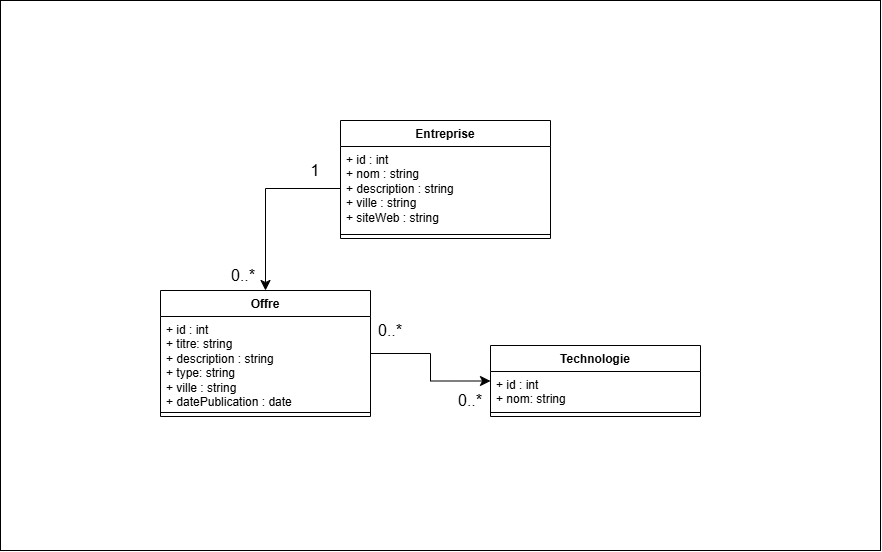

The diagram above was exported from draw.io. Its source (the exported page's mxGraphModel, read from the mxfile embedded in the PNG):
<mxGraphModel dx="4582" dy="2668" grid="1" gridSize="10" guides="1" tooltips="1" connect="1" arrows="1" fold="1" page="1" pageScale="1" pageWidth="827" pageHeight="1169" math="0" shadow="0">
  <root>
    <mxCell id="0" />
    <mxCell id="1" parent="0" />
    <mxCell id="tHxwO3xNtgQqxSa1fYny-30" parent="1" style="rounded=0;whiteSpace=wrap;html=1;" value="" vertex="1">
      <mxGeometry height="550" width="880" x="-1040" y="150" as="geometry" />
    </mxCell>
    <mxCell id="tHxwO3xNtgQqxSa1fYny-37" parent="1" style="swimlane;fontStyle=1;align=center;verticalAlign=top;childLayout=stackLayout;horizontal=1;startSize=26;horizontalStack=0;resizeParent=1;resizeParentMax=0;resizeLast=0;collapsible=1;marginBottom=0;whiteSpace=wrap;html=1;" value="Entreprise      " vertex="1">
      <mxGeometry height="118" width="210" x="-700" y="270" as="geometry" />
    </mxCell>
    <mxCell id="tHxwO3xNtgQqxSa1fYny-38" parent="tHxwO3xNtgQqxSa1fYny-37" style="text;strokeColor=none;fillColor=none;align=left;verticalAlign=top;spacingLeft=4;spacingRight=4;overflow=hidden;rotatable=0;points=[[0,0.5],[1,0.5]];portConstraint=eastwest;whiteSpace=wrap;html=1;" value="+ id : int&lt;div&gt;+ nom : string&lt;/div&gt;&lt;div&gt;+ description : string&lt;/div&gt;&lt;div&gt;+ ville : string&lt;/div&gt;&lt;div&gt;+ siteWeb : string&lt;/div&gt;" vertex="1">
      <mxGeometry height="84" width="210" y="26" as="geometry" />
    </mxCell>
    <mxCell id="tHxwO3xNtgQqxSa1fYny-39" parent="tHxwO3xNtgQqxSa1fYny-37" style="line;strokeWidth=1;fillColor=none;align=left;verticalAlign=middle;spacingTop=-1;spacingLeft=3;spacingRight=3;rotatable=0;labelPosition=right;points=[];portConstraint=eastwest;strokeColor=inherit;" value="" vertex="1">
      <mxGeometry height="8" width="210" y="110" as="geometry" />
    </mxCell>
    <mxCell id="tHxwO3xNtgQqxSa1fYny-41" parent="1" style="swimlane;fontStyle=1;align=center;verticalAlign=top;childLayout=stackLayout;horizontal=1;startSize=26;horizontalStack=0;resizeParent=1;resizeParentMax=0;resizeLast=0;collapsible=1;marginBottom=0;whiteSpace=wrap;html=1;" value="Technologie" vertex="1">
      <mxGeometry height="71" width="210" x="-550" y="495" as="geometry" />
    </mxCell>
    <mxCell id="tHxwO3xNtgQqxSa1fYny-42" parent="tHxwO3xNtgQqxSa1fYny-41" style="text;strokeColor=none;fillColor=none;align=left;verticalAlign=top;spacingLeft=4;spacingRight=4;overflow=hidden;rotatable=0;points=[[0,0.5],[1,0.5]];portConstraint=eastwest;whiteSpace=wrap;html=1;" value="+ id : int&lt;div&gt;+ nom: string&lt;/div&gt;" vertex="1">
      <mxGeometry height="37" width="210" y="26" as="geometry" />
    </mxCell>
    <mxCell id="tHxwO3xNtgQqxSa1fYny-43" parent="tHxwO3xNtgQqxSa1fYny-41" style="line;strokeWidth=1;fillColor=none;align=left;verticalAlign=middle;spacingTop=-1;spacingLeft=3;spacingRight=3;rotatable=0;labelPosition=right;points=[];portConstraint=eastwest;strokeColor=inherit;" value="" vertex="1">
      <mxGeometry height="8" width="210" y="63" as="geometry" />
    </mxCell>
    <mxCell id="tHxwO3xNtgQqxSa1fYny-51" edge="1" parent="1" source="tHxwO3xNtgQqxSa1fYny-45" style="edgeStyle=orthogonalEdgeStyle;rounded=0;orthogonalLoop=1;jettySize=auto;html=1;exitX=1;exitY=0.5;exitDx=0;exitDy=0;entryX=0;entryY=0.5;entryDx=0;entryDy=0;fontSize=12;startSize=8;endSize=8;" target="tHxwO3xNtgQqxSa1fYny-41">
      <mxGeometry relative="1" as="geometry" />
    </mxCell>
    <mxCell id="tHxwO3xNtgQqxSa1fYny-45" parent="1" style="swimlane;fontStyle=1;align=center;verticalAlign=top;childLayout=stackLayout;horizontal=1;startSize=26;horizontalStack=0;resizeParent=1;resizeParentMax=0;resizeLast=0;collapsible=1;marginBottom=0;whiteSpace=wrap;html=1;" value="Offre" vertex="1">
      <mxGeometry height="126" width="210" x="-880" y="440" as="geometry" />
    </mxCell>
    <mxCell id="tHxwO3xNtgQqxSa1fYny-46" parent="tHxwO3xNtgQqxSa1fYny-45" style="text;strokeColor=none;fillColor=none;align=left;verticalAlign=top;spacingLeft=4;spacingRight=4;overflow=hidden;rotatable=0;points=[[0,0.5],[1,0.5]];portConstraint=eastwest;whiteSpace=wrap;html=1;" value="+ id : int&lt;div&gt;+ titre: string&lt;/div&gt;&lt;div&gt;+ description : string&lt;/div&gt;&lt;div&gt;+ type: string&lt;/div&gt;&lt;div&gt;+ ville : string&lt;/div&gt;&lt;div&gt;+ datePublication : date&lt;/div&gt;" vertex="1">
      <mxGeometry height="92" width="210" y="26" as="geometry" />
    </mxCell>
    <mxCell id="tHxwO3xNtgQqxSa1fYny-47" parent="tHxwO3xNtgQqxSa1fYny-45" style="line;strokeWidth=1;fillColor=none;align=left;verticalAlign=middle;spacingTop=-1;spacingLeft=3;spacingRight=3;rotatable=0;labelPosition=right;points=[];portConstraint=eastwest;strokeColor=inherit;" value="" vertex="1">
      <mxGeometry height="8" width="210" y="118" as="geometry" />
    </mxCell>
    <mxCell id="tHxwO3xNtgQqxSa1fYny-48" edge="1" parent="1" source="tHxwO3xNtgQqxSa1fYny-38" style="edgeStyle=orthogonalEdgeStyle;rounded=0;orthogonalLoop=1;jettySize=auto;html=1;exitX=0;exitY=0.5;exitDx=0;exitDy=0;entryX=0.5;entryY=0;entryDx=0;entryDy=0;fontSize=12;startSize=8;endSize=8;" target="tHxwO3xNtgQqxSa1fYny-45">
      <mxGeometry relative="1" as="geometry" />
    </mxCell>
    <mxCell id="tHxwO3xNtgQqxSa1fYny-49" parent="1" style="text;html=1;whiteSpace=wrap;strokeColor=none;fillColor=none;align=center;verticalAlign=middle;rounded=0;fontSize=16;" value="1" vertex="1">
      <mxGeometry height="19" width="30" x="-740" y="310" as="geometry" />
    </mxCell>
    <mxCell id="tHxwO3xNtgQqxSa1fYny-50" parent="1" style="text;html=1;whiteSpace=wrap;strokeColor=none;fillColor=none;align=center;verticalAlign=middle;rounded=0;fontSize=16;" value="0..*" vertex="1">
      <mxGeometry height="30" width="60" x="-827" y="410" as="geometry" />
    </mxCell>
    <mxCell id="tHxwO3xNtgQqxSa1fYny-52" parent="1" style="text;html=1;whiteSpace=wrap;strokeColor=none;fillColor=none;align=center;verticalAlign=middle;rounded=0;fontSize=16;" value="0..*" vertex="1">
      <mxGeometry height="30" width="60" x="-680" y="465" as="geometry" />
    </mxCell>
    <mxCell id="tHxwO3xNtgQqxSa1fYny-53" parent="1" style="text;html=1;whiteSpace=wrap;strokeColor=none;fillColor=none;align=center;verticalAlign=middle;rounded=0;fontSize=16;" value="0..*" vertex="1">
      <mxGeometry height="30" width="60" x="-600" y="535" as="geometry" />
    </mxCell>
  </root>
</mxGraphModel>